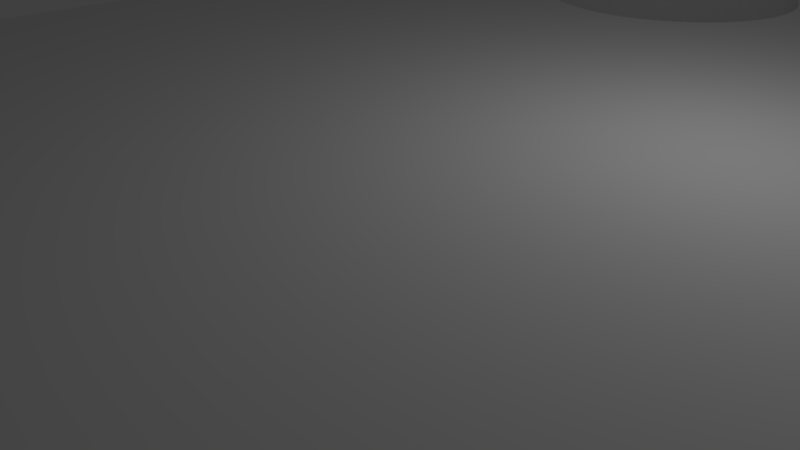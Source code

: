 # Source: belt_adapter_calmp.blend  (saved by Blender 2.79.0; exported with 4.5.12 LTS)
import bpy
from mathutils import Matrix  # noqa: F401  (used for matrix-valued properties, if any)

bpy.ops.wm.read_factory_settings(use_empty=True)
scene = bpy.context.scene
scene.name = 'Scene'

# ---- collections
col_collection_1 = bpy.data.collections.new('Collection 1'); scene.collection.children.link(col_collection_1)

# ---- materials (node trees are filled in below, after node groups)
mat_material = bpy.data.materials.new('Material')
mat_material.alpha_threshold = 0.0
mat_material.use_transparent_shadow = False
mat_material.roughness = 0.5
mat_material.line_color = (0.0, 0.0, 0.0, 1.0)

# ---- material node trees

# ---- world
world_world = bpy.data.worlds.new('World'); scene.world = world_world
world_world.color = (0.05088, 0.05088, 0.05088)
world_world.use_sun_shadow = False
world_world.sun_shadow_jitter_overblur = 0.0
world_world.cycles.sampling_method = 'MANUAL'

# ---- cameras
cam_camera = bpy.data.cameras.new('Camera')
cam_camera.clip_end = 100.0
cam_camera.lens = 35.0
cam_camera.sensor_width = 32.0
cam_camera.sensor_height = 18.0
cam_camera.ortho_scale = 7.314
cam_camera.dof.focus_distance = 0.0
cam_camera.dof.aperture_fstop = 128.0

# ---- lights
light_lamp = bpy.data.lights.new('Lamp', 'POINT')
light_lamp.transmission_factor = 0.0
light_lamp.cutoff_distance = 30.0
light_lamp.energy = 100.0
light_lamp.shadow_buffer_clip_start = 1.001
light_lamp.shadow_soft_size = 0.1
light_lamp.shadow_maximum_resolution = 0.006
light_lamp.use_absolute_resolution = True

# ---- meshes
me_cube = bpy.data.meshes.new('Cube')
me_cube.from_pydata([(1.0, 1.0, -1.0), (1.0, -1.0, -1.0), (-1.0, -1.0, -1.0), (-1.0, 1.0, -1.0), (-1.0, 0.3723, 0.07284), (1.0, 0.3723, 0.07284), (-1.0, 0.3806, 0.08584), (1.0, 0.3806, 0.08584), (-1.0, 0.3906, -0.068), (1.0, 0.3906, -0.068), (-1.0, 0.3806, -0.05597), (1.0, 0.3806, -0.05597), (-1.0, 0.3658, 0.05907), (1.0, 0.3658, 0.05907), (-1.0, 0.3723, -0.04297), (1.0, 0.3723, -0.04297), (-1.0, 0.459, -0.1087), (1.0, 0.459, -0.1087), (-1.0, 0.4752, -0.1121), (1.0, 0.4752, -0.1121), (-1.0, 0.6094, -0.068), (1.0, 0.6094, -0.068), (-1.0, 0.598, -0.07892), (1.0, 0.598, -0.07892), (-1.0, 0.4434, -0.1035), (1.0, 0.4434, -0.1035), (-1.0, 0.361, -0.01482), (1.0, 0.361, -0.01482), (-1.0, 0.4147, 0.1184), (1.0, 0.4147, 0.1184), (-1.0, 0.3658, -0.0292), (1.0, 0.3658, -0.0292), (-1.0, 0.3581, -4.444e-05), (1.0, 0.3581, -4.445e-05), (-1.0, 0.402, -0.07892), (1.0, 0.402, -0.07892), (-1.0, 0.6419, -4.434e-05), (1.0, 0.6419, -4.435e-05), (-1.0, 0.6429, 0.01494), (1.0, 0.6429, 0.01494), (-1.0, 0.4147, -0.08856), (1.0, 0.4147, -0.08856), (-1.0, 0.3906, 0.09788), (1.0, 0.3906, 0.09788), (-1.0, 0.402, 0.1088), (1.0, 0.402, 0.1088), (-1.0, 0.4286, 0.1267), (1.0, 0.4286, 0.1267), (-1.0, 0.4434, 0.1334), (1.0, 0.4434, 0.1334), (-1.0, 0.5714, -0.09681), (1.0, 0.5714, -0.09681), (-1.0, 0.4286, -0.09681), (1.0, 0.4286, -0.09681), (-1.0, 0.4917, -0.1139), (1.0, 0.4917, -0.1139), (-1.0, 0.5853, -0.08856), (1.0, 0.5853, -0.08856), (-1.0, 0.361, 0.04469), (1.0, 0.361, 0.04469), (-1.0, 0.3581, 0.02991), (1.0, 0.3581, 0.02991), (-1.0, 0.3571, 0.01494), (1.0, 0.3571, 0.01494), (-1.0, 0.6277, -0.04297), (1.0, 0.6277, -0.04297), (-1.0, 0.639, -0.01482), (1.0, 0.639, -0.01482), (-1.0, 0.6194, -0.05597), (1.0, 0.6194, -0.05597), (-1.0, 0.6342, -0.0292), (1.0, 0.6342, -0.0292), (-1.0, 0.6419, 0.02991), (1.0, 0.6419, 0.02991), (-1.0, 0.4917, 0.1437), (1.0, 0.4917, 0.1437), (-1.0, 0.639, 0.04469), (1.0, 0.639, 0.04469), (-1.0, 0.4752, 0.142), (1.0, 0.4752, 0.142), (-1.0, 0.598, 0.1088), (1.0, 0.598, 0.1088), (-1.0, 0.5853, 0.1184), (1.0, 0.5853, 0.1184), (-1.0, 0.5566, 0.1334), (1.0, 0.5566, 0.1334), (-1.0, 0.541, 0.1385), (1.0, 0.541, 0.1385), (-1.0, 0.6094, 0.09788), (1.0, 0.6094, 0.09788), (-1.0, 0.5248, -0.1121), (1.0, 0.5248, -0.1121), (-1.0, 0.5083, -0.1139), (1.0, 0.5083, -0.1139), (-1.0, 0.5566, -0.1035), (1.0, 0.5566, -0.1035), (-1.0, 0.6342, 0.05907), (1.0, 0.6342, 0.05907), (-1.0, 0.5714, 0.1267), (1.0, 0.5714, 0.1267), (-1.0, 0.6277, 0.07284), (1.0, 0.6277, 0.07284), (-1.0, 0.459, 0.1385), (1.0, 0.459, 0.1385), (-1.0, 0.5248, 0.142), (1.0, 0.5248, 0.142), (-1.0, 0.5083, 0.1437), (1.0, 0.5083, 0.1437), (-1.0, 0.6194, 0.08584), (1.0, 0.6194, 0.08584), (-1.0, 0.541, -0.1087), (1.0, 0.541, -0.1087), (1.0, -0.6277, 0.07284), (-1.0, -0.6277, 0.07284), (1.0, -0.6194, 0.08584), (-1.0, -0.6194, 0.08584), (1.0, -0.6094, -0.068), (-1.0, -0.6094, -0.068), (1.0, -0.6194, -0.05597), (-1.0, -0.6194, -0.05597), (1.0, -0.6342, 0.05907), (-1.0, -0.6342, 0.05907), (1.0, -0.6277, -0.04297), (-1.0, -0.6277, -0.04297), (1.0, -0.541, -0.1087), (-1.0, -0.541, -0.1087), (1.0, -0.5248, -0.1121), (-1.0, -0.5248, -0.1121), (1.0, -0.3906, -0.068), (-1.0, -0.3906, -0.068), (1.0, -0.402, -0.07892), (-1.0, -0.402, -0.07892), (1.0, -0.5566, -0.1035), (-1.0, -0.5566, -0.1035), (1.0, -0.639, -0.01482), (-1.0, -0.639, -0.01482), (1.0, -0.5853, 0.1184), (-1.0, -0.5853, 0.1184), (1.0, -0.6342, -0.0292), (-1.0, -0.6342, -0.0292), (1.0, -0.6419, -4.445e-05), (-1.0, -0.6419, -4.444e-05), (1.0, -0.598, -0.07892), (-1.0, -0.598, -0.07892), (1.0, -0.3581, -4.435e-05), (-1.0, -0.3581, -4.434e-05), (1.0, -0.3571, 0.01494), (-1.0, -0.3571, 0.01494), (1.0, -0.5853, -0.08856), (-1.0, -0.5853, -0.08856), (1.0, -0.6094, 0.09788), (-1.0, -0.6094, 0.09788), (1.0, -0.598, 0.1088), (-1.0, -0.598, 0.1088), (1.0, -0.5714, 0.1267), (-1.0, -0.5714, 0.1267), (1.0, -0.5566, 0.1334), (-1.0, -0.5566, 0.1334), (1.0, -0.4286, -0.09681), (-1.0, -0.4286, -0.09681), (1.0, -0.5714, -0.09681), (-1.0, -0.5714, -0.09681), (1.0, -0.5083, -0.1139), (-1.0, -0.5083, -0.1139), (1.0, -0.4147, -0.08856), (-1.0, -0.4147, -0.08856), (1.0, -0.639, 0.04469), (-1.0, -0.639, 0.04469), (1.0, -0.6419, 0.02991), (-1.0, -0.6419, 0.02991), (1.0, -0.6429, 0.01494), (-1.0, -0.6429, 0.01494), (1.0, -0.3723, -0.04297), (-1.0, -0.3723, -0.04297), (1.0, -0.361, -0.01482), (-1.0, -0.361, -0.01482), (1.0, -0.3806, -0.05597), (-1.0, -0.3806, -0.05597), (1.0, -0.3658, -0.0292), (-1.0, -0.3658, -0.0292), (1.0, -0.3581, 0.02991), (-1.0, -0.3581, 0.02991), (1.0, -0.5083, 0.1437), (-1.0, -0.5083, 0.1437), (1.0, -0.361, 0.04469), (-1.0, -0.361, 0.04469), (1.0, -0.5248, 0.142), (-1.0, -0.5248, 0.142), (1.0, -0.402, 0.1088), (-1.0, -0.402, 0.1088), (1.0, -0.4147, 0.1184), (-1.0, -0.4147, 0.1184), (1.0, -0.4434, 0.1334), (-1.0, -0.4434, 0.1334), (1.0, -0.459, 0.1385), (-1.0, -0.459, 0.1385), (1.0, -0.3906, 0.09788), (-1.0, -0.3906, 0.09788), (1.0, -0.4752, -0.1121), (-1.0, -0.4752, -0.1121), (1.0, -0.4917, -0.1139), (-1.0, -0.4917, -0.1139), (1.0, -0.4434, -0.1035), (-1.0, -0.4434, -0.1035), (1.0, -0.3658, 0.05907), (-1.0, -0.3658, 0.05907), (1.0, -0.4286, 0.1267), (-1.0, -0.4286, 0.1267), (1.0, -0.3723, 0.07284), (-1.0, -0.3723, 0.07284), (1.0, -0.541, 0.1385), (-1.0, -0.541, 0.1385), (1.0, -0.4752, 0.142), (-1.0, -0.4752, 0.142), (1.0, -0.4917, 0.1437), (-1.0, -0.4917, 0.1437), (1.0, -0.3806, 0.08584), (-1.0, -0.3806, 0.08584), (1.0, -0.459, -0.1087), (-1.0, -0.459, -0.1087), (1.0, 0.3723, -0.7543), (-1.0, 0.3723, -0.7543), (1.0, 0.3806, -0.7413), (-1.0, 0.3806, -0.7413), (1.0, 0.3906, -0.8951), (-1.0, 0.3906, -0.8951), (1.0, 0.3806, -0.8831), (-1.0, 0.3806, -0.8831), (1.0, 0.3658, -0.768), (-1.0, 0.3658, -0.768), (1.0, 0.3723, -0.8701), (-1.0, 0.3723, -0.8701), (1.0, 0.459, -0.9358), (-1.0, 0.459, -0.9358), (1.0, 0.4752, -0.9392), (-1.0, 0.4752, -0.9392), (1.0, 0.6094, -0.8951), (-1.0, 0.6094, -0.8951), (1.0, 0.598, -0.906), (-1.0, 0.598, -0.906), (1.0, 0.4434, -0.9306), (-1.0, 0.4434, -0.9306), (1.0, 0.361, -0.8419), (-1.0, 0.361, -0.8419), (1.0, 0.4147, -0.7087), (-1.0, 0.4147, -0.7087), (1.0, 0.3658, -0.8563), (-1.0, 0.3658, -0.8563), (1.0, 0.3581, -0.8271), (-1.0, 0.3581, -0.8271), (1.0, 0.402, -0.906), (-1.0, 0.402, -0.906), (1.0, 0.6419, -0.8271), (-1.0, 0.6419, -0.8271), (1.0, 0.6429, -0.8122), (-1.0, 0.6429, -0.8122), (1.0, 0.4147, -0.9157), (-1.0, 0.4147, -0.9157), (1.0, 0.3906, -0.7292), (-1.0, 0.3906, -0.7292), (1.0, 0.402, -0.7183), (-1.0, 0.402, -0.7183), (1.0, 0.4286, -0.7004), (-1.0, 0.4286, -0.7004), (1.0, 0.4434, -0.6937), (-1.0, 0.4434, -0.6937), (1.0, 0.5714, -0.9239), (-1.0, 0.5714, -0.9239), (1.0, 0.4286, -0.9239), (-1.0, 0.4286, -0.9239), (1.0, 0.4917, -0.941), (-1.0, 0.4917, -0.941), (1.0, 0.5853, -0.9157), (-1.0, 0.5853, -0.9157), (1.0, 0.361, -0.7824), (-1.0, 0.361, -0.7824), (1.0, 0.3581, -0.7972), (-1.0, 0.3581, -0.7972), (1.0, 0.3571, -0.8122), (-1.0, 0.3571, -0.8122), (1.0, 0.6277, -0.8701), (-1.0, 0.6277, -0.8701), (1.0, 0.639, -0.8419), (-1.0, 0.639, -0.8419), (1.0, 0.6194, -0.8831), (-1.0, 0.6194, -0.8831), (1.0, 0.6342, -0.8563), (-1.0, 0.6342, -0.8563), (1.0, 0.6419, -0.7972), (-1.0, 0.6419, -0.7972), (1.0, 0.4917, -0.6833), (-1.0, 0.4917, -0.6833), (1.0, 0.639, -0.7824), (-1.0, 0.639, -0.7824), (1.0, 0.4752, -0.6851), (-1.0, 0.4752, -0.6851), (1.0, 0.598, -0.7183), (-1.0, 0.598, -0.7183), (1.0, 0.5853, -0.7087), (-1.0, 0.5853, -0.7087), (1.0, 0.5566, -0.6937), (-1.0, 0.5566, -0.6937), (1.0, 0.541, -0.6885), (-1.0, 0.541, -0.6885), (1.0, 0.6094, -0.7292), (-1.0, 0.6094, -0.7292), (1.0, 0.5248, -0.9392), (-1.0, 0.5248, -0.9392), (1.0, 0.5083, -0.941), (-1.0, 0.5083, -0.941), (1.0, 0.5566, -0.9306), (-1.0, 0.5566, -0.9306), (1.0, 0.6342, -0.768), (-1.0, 0.6342, -0.768), (1.0, 0.5714, -0.7004), (-1.0, 0.5714, -0.7004), (1.0, 0.6277, -0.7543), (-1.0, 0.6277, -0.7543), (1.0, 0.459, -0.6885), (-1.0, 0.459, -0.6885), (1.0, 0.5248, -0.6851), (-1.0, 0.5248, -0.6851), (1.0, 0.5083, -0.6833), (-1.0, 0.5083, -0.6833), (1.0, 0.6194, -0.7413), (-1.0, 0.6194, -0.7413), (1.0, 0.541, -0.9358), (-1.0, 0.541, -0.9358), (1.0, -0.6277, -0.7543), (-1.0, -0.6277, -0.7543), (1.0, -0.6194, -0.7413), (-1.0, -0.6194, -0.7413), (1.0, -0.6094, -0.8951), (-1.0, -0.6094, -0.8951), (1.0, -0.6194, -0.8831), (-1.0, -0.6194, -0.8831), (1.0, -0.6342, -0.768), (-1.0, -0.6342, -0.768), (1.0, -0.6277, -0.8701), (-1.0, -0.6277, -0.8701), (1.0, -0.541, -0.9358), (1.0, -0.539, -0.9362), (-1.0, -0.539, -0.9362), (-1.0, -0.541, -0.9358), (1.0, -0.5248, -0.9392), (-1.0, -0.5248, -0.9392), (1.0, -0.3906, -0.8951), (-1.0, -0.3906, -0.8951), (1.0, -0.402, -0.906), (-1.0, -0.402, -0.906), (1.0, -0.5566, -0.9306), (-1.0, -0.5566, -0.9306), (1.0, -0.639, -0.8419), (-1.0, -0.639, -0.8419), (1.0, -0.5853, -0.7087), (-1.0, -0.5853, -0.7087), (1.0, -0.6342, -0.8563), (-1.0, -0.6342, -0.8563), (1.0, -0.6419, -0.8271), (-1.0, -0.6419, -0.8271), (1.0, -0.598, -0.906), (-1.0, -0.598, -0.906), (1.0, -0.3581, -0.8271), (-1.0, -0.3581, -0.8271), (1.0, -0.3571, -0.8122), (-1.0, -0.3571, -0.8122), (1.0, -0.5853, -0.9157), (-1.0, -0.5853, -0.9157), (1.0, -0.6094, -0.7292), (-1.0, -0.6094, -0.7292), (1.0, -0.598, -0.7183), (-1.0, -0.598, -0.7183), (1.0, -0.5714, -0.7004), (-1.0, -0.5714, -0.7004), (1.0, -0.5566, -0.6937), (-1.0, -0.5566, -0.6937), (1.0, -0.4286, -0.9239), (-1.0, -0.4286, -0.9239), (1.0, -0.5714, -0.9239), (-1.0, -0.5714, -0.9239), (1.0, -0.5083, -0.941), (-1.0, -0.5083, -0.941), (1.0, -0.4147, -0.9157), (1.0, -0.422, -0.92), (-1.0, -0.422, -0.92), (-1.0, -0.4147, -0.9157), (1.0, -0.639, -0.7824), (-1.0, -0.639, -0.7824), (1.0, -0.6419, -0.7972), (-1.0, -0.6419, -0.7972), (1.0, -0.6429, -0.8122), (-1.0, -0.6429, -0.8122), (1.0, -0.3723, -0.8701), (-1.0, -0.3723, -0.8701), (1.0, -0.361, -0.8419), (-1.0, -0.361, -0.8419), (1.0, -0.3806, -0.8831), (-1.0, -0.3806, -0.8831), (1.0, -0.3658, -0.8563), (-1.0, -0.3658, -0.8563), (1.0, -0.3581, -0.7972), (-1.0, -0.3581, -0.7972), (1.0, -0.5083, -0.6833), (-1.0, -0.5083, -0.6833), (1.0, -0.361, -0.7824), (-1.0, -0.361, -0.7824), (1.0, -0.5248, -0.6851), (-1.0, -0.5248, -0.6851), (1.0, -0.402, -0.7183), (-1.0, -0.402, -0.7183), (1.0, -0.4147, -0.7087), (-1.0, -0.4147, -0.7087), (1.0, -0.4434, -0.6937), (-1.0, -0.4434, -0.6937), (1.0, -0.459, -0.6885), (-1.0, -0.459, -0.6885), (1.0, -0.3906, -0.7292), (-1.0, -0.3906, -0.7292), (1.0, -0.4752, -0.9392), (-1.0, -0.4752, -0.9392), (1.0, -0.4917, -0.941), (-1.0, -0.4917, -0.941), (1.0, -0.4434, -0.9306), (-1.0, -0.4434, -0.9306), (1.0, -0.3658, -0.768), (-1.0, -0.3658, -0.768), (1.0, -0.4286, -0.7004), (-1.0, -0.4286, -0.7004), (1.0, -0.3723, -0.7543), (-1.0, -0.3723, -0.7543), (1.0, -0.541, -0.6885), (-1.0, -0.541, -0.6885), (1.0, -0.4752, -0.6851), (-1.0, -0.4752, -0.6851), (1.0, -0.4917, -0.6833), (-1.0, -0.4917, -0.6833), (1.0, -0.3806, -0.7413), (-1.0, -0.3806, -0.7413), (1.0, -0.459, -0.9358), (-1.0, -0.459, -0.9358), (1.0, 0.7571, 0.3951), (1.0, 1.0, 0.3951), (1.0, 0.7807, 0.3951), (1.0, -0.1666, 0.3951), (-1.0, 1.0, 0.3951), (1.0, -1.0, 0.3951), (1.0, -0.7807, 0.3951), (-1.0, 0.7807, 0.3951), (-1.0, -0.1666, 0.3951), (-1.0, -1.0, 0.3951), (-1.0, -0.7807, 0.3951)], [], [(0, 1, 2, 3), (0, 441, 442, 39, 37, 67, 71, 65, 69, 21, 23, 57, 51, 95, 111, 91, 93, 55, 19, 17, 25, 53, 41, 35, 9, 11, 15, 31, 27, 33, 63, 146, 144, 174, 178, 172, 176, 128, 130, 164, 158, 202, 218, 198, 200, 162, 126, 124, 132, 160, 148, 142, 116, 118, 122, 138, 134, 140, 170, 446, 445, 1, 341, 340, 350, 378, 366, 360, 332, 334, 338, 356, 352, 358, 390, 388, 386, 336, 328, 330, 368, 370, 354, 372, 374, 430, 406, 402, 434, 432, 414, 412, 426, 410, 408, 416, 436, 428, 424, 404, 400, 364, 362, 394, 398, 392, 396, 346, 348, 382, 383, 278, 276, 274, 228, 220, 222, 258, 260, 244, 262, 264, 318, 294, 290, 322, 320, 302, 300, 314, 298, 296, 304, 324, 316, 312, 292, 288, 254), (1, 445, 449, 2), (2, 449, 450, 171, 141, 135, 139, 123, 119, 117, 143, 149, 161, 133, 125, 127, 163, 201, 199, 219, 203, 159, 165, 131, 129, 177, 173, 179, 175, 145, 147, 62, 32, 26, 30, 14, 10, 8, 34, 40, 52, 24, 16, 18, 54, 92, 90, 110, 94, 50, 56, 22, 20, 68, 64, 70, 66, 36, 38, 447, 444, 3, 255, 289, 293, 313, 317, 325, 305, 297, 299, 315, 301, 303, 321, 323, 291, 295, 319, 265, 263, 245, 261, 259, 223, 221, 229, 275, 277, 279, 384, 385, 349, 347, 397, 393, 399, 395, 363, 365, 401, 405, 425, 429, 437, 417, 409, 411, 427, 413, 415, 433, 435, 403, 407, 431, 375, 373, 355, 371, 369, 331, 329, 337, 387, 389, 391, 359, 353, 357, 339, 335, 333, 361, 367, 379, 351, 343, 342), (106, 107, 75, 74), (102, 103, 49, 48), (20, 21, 69, 68), (42, 43, 7, 6), (58, 59, 61, 60), (18, 19, 55, 54), (56, 57, 23, 22), (60, 61, 63, 62), (80, 81, 83, 82), (14, 15, 11, 10), (64, 65, 71, 70), (12, 13, 59, 58), (94, 95, 51, 50), (36, 37, 39, 38), (52, 53, 25, 24), (24, 25, 17, 16), (16, 17, 19, 18), (28, 29, 45, 44), (108, 109, 89, 88), (82, 83, 99, 98), (8, 9, 35, 34), (104, 105, 107, 106), (100, 101, 109, 108), (34, 35, 41, 40), (84, 85, 87, 86), (92, 93, 91, 90), (38, 39, 73, 72), (48, 49, 47, 46), (32, 33, 27, 26), (66, 67, 37, 36), (98, 99, 85, 84), (10, 11, 9, 8), (22, 23, 21, 20), (110, 111, 95, 94), (68, 69, 65, 64), (90, 91, 111, 110), (46, 47, 29, 28), (72, 73, 77, 76), (26, 27, 31, 30), (54, 55, 93, 92), (50, 51, 57, 56), (62, 63, 33, 32), (96, 97, 101, 100), (6, 7, 5, 4), (44, 45, 43, 42), (70, 71, 67, 66), (78, 79, 103, 102), (40, 41, 53, 52), (74, 75, 79, 78), (30, 31, 15, 14), (4, 5, 13, 12), (86, 87, 105, 104), (88, 89, 81, 80), (76, 77, 97, 96), (215, 214, 182, 183), (211, 210, 156, 157), (129, 128, 176, 177), (151, 150, 114, 115), (167, 166, 168, 169), (127, 126, 162, 163), (165, 164, 130, 131), (169, 168, 170, 171), (189, 188, 190, 191), (123, 122, 118, 119), (173, 172, 178, 179), (121, 120, 166, 167), (203, 202, 158, 159), (145, 144, 146, 147), (161, 160, 132, 133), (133, 132, 124, 125), (125, 124, 126, 127), (137, 136, 152, 153), (217, 216, 196, 197), (191, 190, 206, 207), (117, 116, 142, 143), (213, 212, 214, 215), (209, 208, 216, 217), (143, 142, 148, 149), (193, 192, 194, 195), (201, 200, 198, 199), (147, 146, 180, 181), (157, 156, 154, 155), (141, 140, 134, 135), (175, 174, 144, 145), (207, 206, 192, 193), (119, 118, 116, 117), (131, 130, 128, 129), (219, 218, 202, 203), (177, 176, 172, 173), (199, 198, 218, 219), (62, 147, 181, 185, 205, 209, 217, 197, 189, 191, 207, 193, 195, 213, 215, 183, 187, 211, 157, 155, 137, 153, 151, 115, 113, 121, 167, 169, 171, 450, 448), (155, 154, 136, 137), (181, 180, 184, 185), (135, 134, 138, 139), (163, 162, 200, 201), (159, 158, 164, 165), (171, 170, 140, 141), (205, 204, 208, 209), (115, 114, 112, 113), (153, 152, 150, 151), (179, 178, 174, 175), (187, 186, 210, 211), (149, 148, 160, 161), (183, 182, 186, 187), (139, 138, 122, 123), (113, 112, 120, 121), (195, 194, 212, 213), (197, 196, 188, 189), (185, 184, 204, 205), (323, 322, 290, 291), (319, 318, 264, 265), (237, 236, 284, 285), (259, 258, 222, 223), (275, 274, 276, 277), (235, 234, 270, 271), (273, 272, 238, 239), (277, 276, 278, 279), (297, 296, 298, 299), (231, 230, 226, 227), (281, 280, 286, 287), (229, 228, 274, 275), (311, 310, 266, 267), (253, 252, 254, 255), (269, 268, 240, 241), (241, 240, 232, 233), (233, 232, 234, 235), (245, 244, 260, 261), (325, 324, 304, 305), (299, 298, 314, 315), (225, 224, 250, 251), (321, 320, 322, 323), (317, 316, 324, 325), (251, 250, 256, 257), (301, 300, 302, 303), (309, 308, 306, 307), (255, 254, 288, 289), (265, 264, 262, 263), (249, 248, 242, 243), (283, 282, 252, 253), (315, 314, 300, 301), (254, 252, 282, 286, 280, 284, 236, 238, 272, 266, 310, 326, 306, 308, 270, 234, 232, 240, 268, 256, 250, 224, 226, 230, 246, 242, 248, 278, 383, 376, 422, 438, 418, 420, 380, 344, 341, 1, 0), (227, 226, 224, 225), (239, 238, 236, 237), (327, 326, 310, 311), (285, 284, 280, 281), (307, 306, 326, 327), (249, 243, 247, 231, 227, 225, 251, 257, 269, 241, 233, 235, 271, 309, 307, 327, 311, 267, 273, 239, 237, 285, 281, 287, 283, 253, 255, 3, 2, 342, 345, 381, 421, 419, 439, 423, 377, 384, 279), (263, 262, 244, 245), (289, 288, 292, 293), (243, 242, 246, 247), (271, 270, 308, 309), (267, 266, 272, 273), (279, 278, 248, 249), (313, 312, 316, 317), (223, 222, 220, 221), (261, 260, 258, 259), (287, 286, 282, 283), (295, 294, 318, 319), (257, 256, 268, 269), (291, 290, 294, 295), (247, 246, 230, 231), (221, 220, 228, 229), (303, 302, 320, 321), (305, 304, 296, 297), (293, 292, 312, 313), (435, 434, 402, 403), (431, 430, 374, 375), (347, 346, 396, 397), (369, 368, 330, 331), (387, 386, 388, 389), (345, 344, 380, 381), (385, 382, 348, 349), (389, 388, 390, 391), (409, 408, 410, 411), (339, 338, 334, 335), (393, 392, 398, 399), (337, 336, 386, 387), (423, 422, 376, 377), (363, 362, 364, 365), (379, 378, 350, 351), (351, 350, 340, 343), (343, 340, 341, 344, 345, 342), (355, 354, 370, 371), (437, 436, 416, 417), (411, 410, 426, 427), (333, 332, 360, 361), (433, 432, 434, 435), (429, 428, 436, 437), (361, 360, 366, 367), (413, 412, 414, 415), (421, 420, 418, 419), (365, 364, 400, 401), (375, 374, 372, 373), (359, 358, 352, 353), (395, 394, 362, 363), (427, 426, 412, 413), (335, 334, 332, 333), (349, 348, 346, 347), (439, 438, 422, 423), (397, 396, 392, 393), (419, 418, 438, 439), (373, 372, 354, 355), (401, 400, 404, 405), (353, 352, 356, 357), (381, 380, 420, 421), (377, 376, 383, 382, 385, 384), (391, 390, 358, 359), (425, 424, 428, 429), (331, 330, 328, 329), (371, 370, 368, 369), (399, 398, 394, 395), (407, 406, 430, 431), (367, 366, 378, 379), (403, 402, 406, 407), (357, 356, 338, 339), (329, 328, 336, 337), (415, 414, 432, 433), (417, 416, 408, 409), (405, 404, 424, 425), (443, 446, 170, 168, 166, 120, 112, 114, 150, 152, 136, 154, 156, 210, 186, 182, 214, 212, 194, 192, 206, 190, 188, 196, 216, 208, 204, 184, 180, 146, 63), (448, 447, 38, 72, 76, 96, 100, 108, 88, 80, 82, 98, 84, 86, 104, 106, 74, 78, 102, 48, 46, 28, 44, 42, 6, 4, 12, 58, 60, 62), (443, 440, 442, 441, 444, 447, 448, 450, 449, 445, 446), (444, 441, 0, 3), (442, 440, 443, 63, 61, 59, 13, 5, 7, 43, 45, 29, 47, 49, 103, 79, 75, 107, 105, 87, 85, 99, 83, 81, 89, 109, 101, 97, 77, 73, 39)])
me_cube.materials.append(mat_material)
me_cube.use_remesh_preserve_volume = False
me_cube.use_remesh_preserve_attributes = False
me_cube.use_mirror_vertex_groups = False
me_cube.update()

# ---- objects
ob_cube = bpy.data.objects.new('Cube', me_cube)
ob_lamp = bpy.data.objects.new('Lamp', light_lamp)
ob_camera = bpy.data.objects.new('Camera', cam_camera)

# ---- transforms, parenting, visibility, modifiers, constraints
ob_cube.location = (0.0, 0.0, -0.2315)
ob_cube.rotation_euler = (0.0, -1.571, 0.0)
ob_cube.scale = (2.5, 14.0, 15.5)
ob_cube.lock_location = (True, True, False)
ob_cube.lock_rotations_4d = False
ob_cube.empty_display_type = 'ARROWS'
ob_cube.lineart.crease_threshold = 0.0
ob_lamp.location = (4.076, 1.005, 5.904)
ob_lamp.rotation_euler = (0.6503, 0.05522, 1.866)
ob_lamp.lock_rotations_4d = False
ob_lamp.empty_display_type = 'ARROWS'
ob_lamp.color = (0.0, 0.0, 0.0, 0.0)
ob_lamp.lineart.crease_threshold = 0.0
ob_camera.location = (7.481, -6.508, 5.344)
ob_camera.rotation_euler = (1.109, 0.0, 0.8149)
ob_camera.lock_rotations_4d = False
ob_camera.empty_display_type = 'ARROWS'
ob_camera.color = (0.0, 0.0, 0.0, 0.0)
ob_camera.display_type = 'WIRE'
ob_camera.lineart.crease_threshold = 0.0

# ---- collection membership
col_collection_1.objects.link(ob_cube)
col_collection_1.objects.link(ob_lamp)
col_collection_1.objects.link(ob_camera)

# ---- scene / render settings (as saved in the file)
scene.camera = ob_camera
scene.frame_start = 1; scene.frame_end = 250; scene.frame_set(1)
scene.render.engine = 'BLENDER_EEVEE_NEXT'
scene.render.resolution_percentage = 50
scene.render.dither_intensity = 0.0
scene.cycles.use_denoising = False
scene.cycles.samples = 128
scene.cycles.sampling_pattern = 'TABULATED_SOBOL'
scene.cycles.use_adaptive_sampling = False
scene.cycles.use_light_tree = False
scene.cycles.blur_glossy = 0.0
scene.cycles.sample_clamp_indirect = 0.0
scene.view_settings.view_transform = 'Standard'
bpy.context.view_layer.update()
